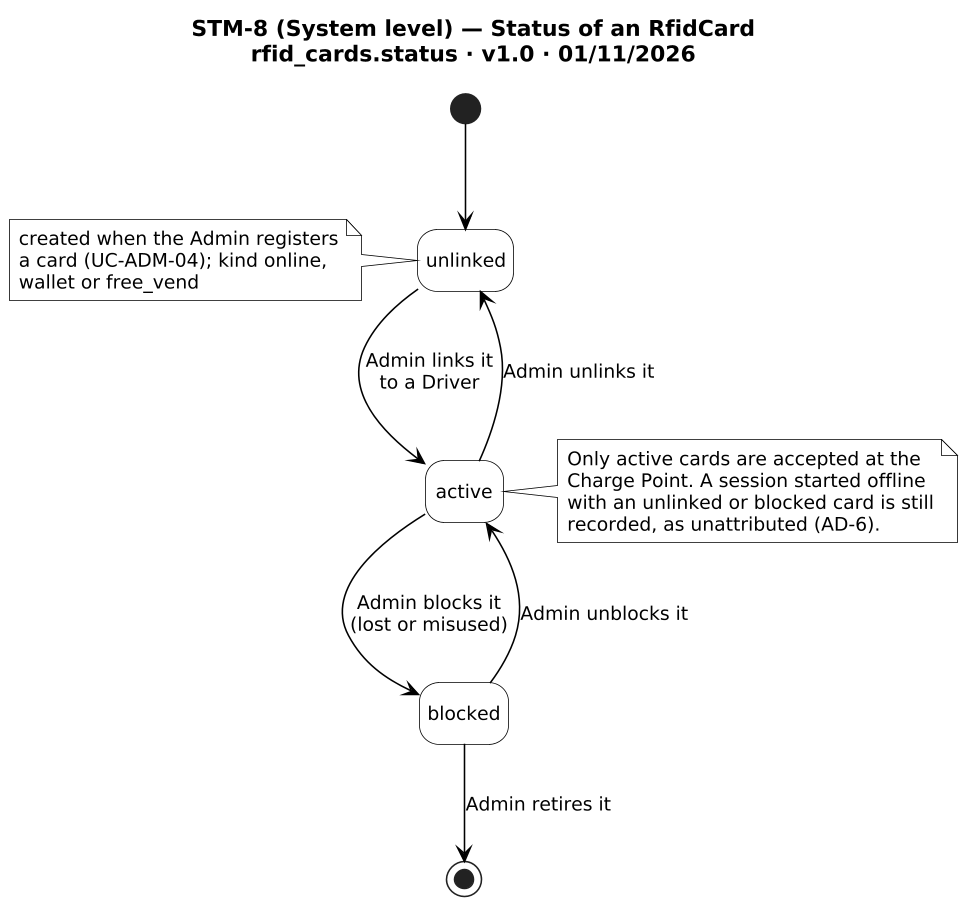

The diagram above was rendered by PlantUML. Its source (embedded in the PNG):
@startuml STM-8
!include _style.iuml
title STM-8 (System level) — Status of an RfidCard\nrfid_cards.status · v1.0 · 01/11/2026

[*] --> unlinked
note left of unlinked
  created when the Admin registers
  a card (UC-ADM-04); kind online,
  wallet or free_vend
end note
unlinked --> active : Admin links it\nto a Driver
active --> unlinked : Admin unlinks it
active --> blocked : Admin blocks it\n(lost or misused)
blocked --> active : Admin unblocks it
blocked --> [*] : Admin retires it
note right of active
  Only active cards are accepted at the
  Charge Point. A session started offline
  with an unlinked or blocked card is still
  recorded, as unattributed (AD-6).
end note
@enduml